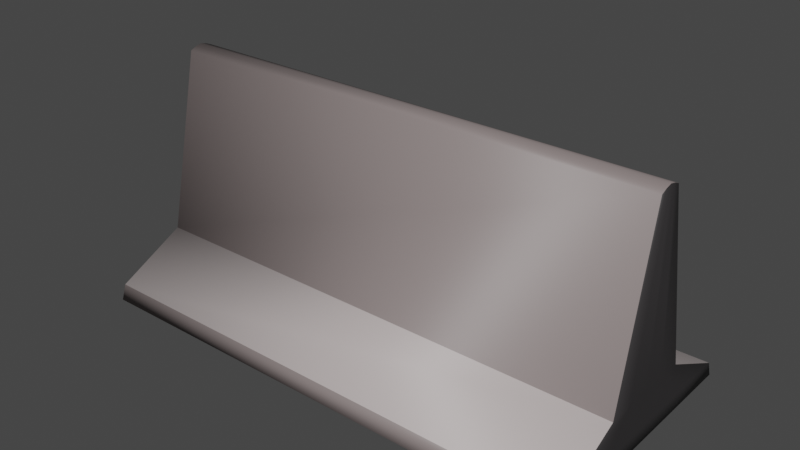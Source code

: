 # Source: Concrete_Wall.blend  (saved by Blender 3.1.7; exported with 4.5.12 LTS)
import bpy
from mathutils import Matrix  # noqa: F401  (used for matrix-valued properties, if any)

bpy.ops.wm.read_factory_settings(use_empty=True)
scene = bpy.context.scene
scene.name = 'Scene'

# ---- collections
col_collection = bpy.data.collections.new('Collection'); scene.collection.children.link(col_collection)

# ---- materials (node trees are filled in below, after node groups)
mat_material_001 = bpy.data.materials.new('Material.001')
mat_material_001.use_transparent_shadow = False
mat_material_002 = bpy.data.materials.new('Material.002')
mat_material_002.use_transparent_shadow = False
mat_material_003 = bpy.data.materials.new('Material.003')
mat_material_003.use_transparent_shadow = False

# ---- material node trees
mat_material_001.use_nodes = True; mat_material_001.node_tree.nodes.clear()
_N = mat_material_001.node_tree.nodes; _L = mat_material_001.node_tree.links
n0 = _N.new('ShaderNodeBsdfPrincipled'); n0.name = 'Principled BSDF'; n0.location = (10, 300)
n0.distribution = 'GGX'
n0.subsurface_method = 'RANDOM_WALK_SKIN'
n0.inputs[0].default_value = (0.2423, 0.2016, 0.1981, 1.0)
n0.inputs[3].default_value = 1.45
n0.inputs[27].default_value = (0.0, 0.0, 0.0, 1.0)
n0.inputs[28].default_value = 1.0
n1 = _N.new('ShaderNodeOutputMaterial'); n1.name = 'Material Output'; n1.location = (300, 300)
_L.new(n0.outputs[0], n1.inputs[0])
n1.is_active_output = True
mat_material_002.use_nodes = True; mat_material_002.node_tree.nodes.clear()
_N = mat_material_002.node_tree.nodes; _L = mat_material_002.node_tree.links
n0 = _N.new('ShaderNodeBsdfPrincipled'); n0.name = 'Principled BSDF'; n0.location = (10, 300)
n0.distribution = 'GGX'
n0.subsurface_method = 'RANDOM_WALK_SKIN'
n0.inputs[0].default_value = (0.491, 0.4342, 0.4287, 1.0)
n0.inputs[3].default_value = 1.45
n0.inputs[27].default_value = (0.0, 0.0, 0.0, 1.0)
n0.inputs[28].default_value = 1.0
n1 = _N.new('ShaderNodeOutputMaterial'); n1.name = 'Material Output'; n1.location = (300, 300)
_L.new(n0.outputs[0], n1.inputs[0])
n1.is_active_output = True
mat_material_003.use_nodes = True; mat_material_003.node_tree.nodes.clear()
_N = mat_material_003.node_tree.nodes; _L = mat_material_003.node_tree.links
n0 = _N.new('ShaderNodeBsdfPrincipled'); n0.name = 'Principled BSDF'; n0.location = (10, 300)
n0.distribution = 'GGX'
n0.subsurface_method = 'RANDOM_WALK_SKIN'
n0.inputs[0].default_value = (0.02956, 0.02732, 0.02843, 1.0)
n0.inputs[3].default_value = 1.45
n0.inputs[27].default_value = (0.0, 0.0, 0.0, 1.0)
n0.inputs[28].default_value = 1.0
n1 = _N.new('ShaderNodeOutputMaterial'); n1.name = 'Material Output'; n1.location = (300, 300)
_L.new(n0.outputs[0], n1.inputs[0])
n1.is_active_output = True

# ---- world
world_world = bpy.data.worlds.new('World'); scene.world = world_world
world_world.use_nodes = True; world_world.node_tree.nodes.clear()
_N = world_world.node_tree.nodes; _L = world_world.node_tree.links
n0 = _N.new('ShaderNodeOutputWorld'); n0.name = 'World Output'; n0.location = (300, 300)
n1 = _N.new('ShaderNodeBackground'); n1.name = 'Background'; n1.location = (10, 300)
n1.inputs[0].default_value = (0.05088, 0.05088, 0.05088, 1.0)
_L.new(n1.outputs[0], n0.inputs[0])
n0.is_active_output = True
world_world.color = (0.05088, 0.05088, 0.05088)
world_world.use_sun_shadow = False
world_world.sun_shadow_jitter_overblur = 0.0

# ---- meshes
me_plane = bpy.data.meshes.new('Plane')
me_plane.from_pydata([(-1.0, -1.0, 0.0), (1.0, -1.0, 0.0), (-1.0, 0.0, 0.0), (1.0, 0.0, 0.0), (-1.0, -0.02021, 0.06013), (-1.0, -0.98, 0.05993), (1.0, -0.98, 0.05993), (1.0, -0.02021, 0.06013), (-1.0, -0.3, 0.2), (-1.0, -0.6999, 0.2), (1.0, -0.6999, 0.2), (1.0, -0.3, 0.2), (-1.0, -0.45, 0.9038), (-1.0, -0.5501, 0.9038), (1.0, -0.5501, 0.9038), (1.0, -0.45, 0.9038), (-1.0, -0.25, 0.0), (-1.0, -0.5, 0.0), (-1.0, -0.75, 0.0), (1.0, -0.75, 0.0), (1.0, -0.5, 0.0), (1.0, -0.25, 0.0), (-1.0, -0.2602, 0.06008), (-1.0, -0.5001, 0.06003), (-1.0, -0.7401, 0.05998), (1.0, -0.7401, 0.05998), (1.0, -0.5001, 0.06003), (1.0, -0.2602, 0.06008), (-1.0, -0.4, 0.2), (-1.0, -0.5, 0.2), (-1.0, -0.6, 0.2), (1.0, -0.6, 0.2), (1.0, -0.5, 0.2), (1.0, -0.4, 0.2), (-1.0, -0.475, 0.9142), (-1.0, -0.5, 0.9201), (-1.0, -0.5251, 0.9141), (1.0, -0.5251, 0.9141), (1.0, -0.5, 0.9201), (1.0, -0.475, 0.9142)], [], [(16, 2, 3, 21), (27, 7, 11, 33), (21, 3, 7, 27), (18, 0, 5, 24), (3, 2, 4, 7), (0, 1, 6, 5), (9, 10, 14, 13), (24, 5, 9, 30), (7, 4, 8, 11), (5, 6, 10, 9), (34, 39, 15, 12), (33, 11, 15, 39), (30, 9, 13, 36), (11, 8, 12, 15), (8, 28, 34, 12), (28, 29, 35, 34), (29, 30, 36, 35), (10, 31, 37, 14), (31, 32, 38, 37), (32, 33, 39, 38), (13, 14, 37, 36), (36, 37, 38, 35), (35, 38, 39, 34), (4, 22, 28, 8), (22, 23, 29, 28), (23, 24, 30, 29), (2, 16, 22, 4), (16, 17, 23, 22), (17, 18, 24, 23), (1, 19, 25, 6), (19, 20, 26, 25), (20, 21, 27, 26), (6, 25, 31, 10), (25, 26, 32, 31), (26, 27, 33, 32), (0, 18, 19, 1), (18, 17, 20, 19), (17, 16, 21, 20)])
me_plane.polygons.foreach_set('use_smooth', [True] * 38)
me_plane.polygons.foreach_set('material_index', [0, 2, 2, 2, 0, 0, 0, 2, 1, 1, 0, 2, 2, 0, 2, 2, 2, 2, 2, 2, 0, 0, 0, 2, 2, 2, 2, 2, 2, 2, 2, 2, 2, 2, 2, 0, 0, 0])
_uv = me_plane.uv_layers.new(name='UVMap')
_uv.uv.foreach_set('vector', [0.0, 0.75, 0.0, 1.0, 1.0, 1.0, 1.0, 0.75, 1.0, 0.75, 1.0, 1.0, 1.0, 1.0, 1.0, 0.75, 1.0, 0.75, 1.0, 1.0, 1.0, 1.0, 1.0, 0.75, 0.0, 0.25, 0.0, 0.0, 0.0, 0.0, 0.0, 0.25, 1.0, 1.0, 0.0, 1.0, 0.0, 1.0, 1.0, 1.0, 0.0, 0.0, 1.0, 0.0, 1.0, 0.0, 0.0, 0.0, 0.0, 0.0, 1.0, 0.0, 1.0, 0.0, 0.0, 0.0, 0.0, 0.25, 0.0, 0.0, 0.0, 0.0, 0.0, 0.25, 1.0, 1.0, 0.0, 1.0, 0.0, 1.0, 1.0, 1.0, 0.0, 0.0, 1.0, 0.0, 1.0, 0.0, 0.0, 0.0, 0.0, 0.75, 1.0, 0.75, 1.0, 1.0, 0.0, 1.0, 1.0, 0.75, 1.0, 1.0, 1.0, 1.0, 1.0, 0.75, 0.0, 0.25, 0.0, 0.0, 0.0, 0.0, 0.0, 0.25, 1.0, 1.0, 0.0, 1.0, 0.0, 1.0, 1.0, 1.0, 0.0, 1.0, 0.0, 0.75, 0.0, 0.75, 0.0, 1.0, 0.0, 0.75, 0.0, 0.5, 0.0, 0.5, 0.0, 0.75, 0.0, 0.5, 0.0, 0.25, 0.0, 0.25, 0.0, 0.5, 1.0, 0.0, 1.0, 0.25, 1.0, 0.25, 1.0, 0.0, 1.0, 0.25, 1.0, 0.5, 1.0, 0.5, 1.0, 0.25, 1.0, 0.5, 1.0, 0.75, 1.0, 0.75, 1.0, 0.5, 0.0, 0.0, 1.0, 0.0, 1.0, 0.25, 0.0, 0.25, 0.0, 0.25, 1.0, 0.25, 1.0, 0.5, 0.0, 0.5, 0.0, 0.5, 1.0, 0.5, 1.0, 0.75, 0.0, 0.75, 0.0, 1.0, 0.0, 0.75, 0.0, 0.75, 0.0, 1.0, 0.0, 0.75, 0.0, 0.5, 0.0, 0.5, 0.0, 0.75, 0.0, 0.5, 0.0, 0.25, 0.0, 0.25, 0.0, 0.5, 0.0, 1.0, 0.0, 0.75, 0.0, 0.75, 0.0, 1.0, 0.0, 0.75, 0.0, 0.5, 0.0, 0.5, 0.0, 0.75, 0.0, 0.5, 0.0, 0.25, 0.0, 0.25, 0.0, 0.5, 1.0, 0.0, 1.0, 0.25, 1.0, 0.25, 1.0, 0.0, 1.0, 0.25, 1.0, 0.5, 1.0, 0.5, 1.0, 0.25, 1.0, 0.5, 1.0, 0.75, 1.0, 0.75, 1.0, 0.5, 1.0, 0.0, 1.0, 0.25, 1.0, 0.25, 1.0, 0.0, 1.0, 0.25, 1.0, 0.5, 1.0, 0.5, 1.0, 0.25, 1.0, 0.5, 1.0, 0.75, 1.0, 0.75, 1.0, 0.5, 0.0, 0.0, 0.0, 0.25, 1.0, 0.25, 1.0, 0.0, 0.0, 0.25, 0.0, 0.5, 1.0, 0.5, 1.0, 0.25, 0.0, 0.5, 0.0, 0.75, 1.0, 0.75, 1.0, 0.5])
me_plane.materials.append(mat_material_001)
me_plane.materials.append(mat_material_002)
me_plane.materials.append(mat_material_003)
me_plane.use_remesh_fix_poles = True
me_plane.use_remesh_preserve_attributes = False
me_plane.update()

# ---- objects
ob_plane = bpy.data.objects.new('Plane', me_plane)

# ---- transforms, parenting, visibility, modifiers, constraints
ob_plane.location = (0.0, 0.0, 0.0)

# ---- collection membership
col_collection.objects.link(ob_plane)

# ---- scene / render settings (as saved in the file)
scene.frame_start = 1; scene.frame_end = 250; scene.frame_set(1)
scene.render.engine = 'BLENDER_EEVEE_NEXT'
scene.cycles.sampling_pattern = 'TABULATED_SOBOL'
scene.cycles.use_light_tree = False
scene.view_settings.view_transform = 'Filmic'
bpy.context.view_layer.update()

# ---- added for rendering (the .blend has no active camera and no usable light): camera, sun
cam_auto = bpy.data.cameras.new('AutoCamera')
cam_auto.lens = 50.0
cam_auto.sensor_width = 36.0
cam_auto.clip_end = 1000.0
ob_auto_camera = bpy.data.objects.new('AutoCamera', cam_auto)
scene.collection.objects.link(ob_auto_camera)
ob_auto_camera.location = (2.23718, -3.18461, 2.24981)
ob_auto_camera.rotation_euler = (1.09748, -7.21219e-08, 0.694738)
scene.camera = ob_auto_camera
light_auto_sun = bpy.data.lights.new('AutoSun', 'SUN')
light_auto_sun.energy = 3.0
light_auto_sun.angle = 0.0523599
ob_auto_sun = bpy.data.objects.new('AutoSun', light_auto_sun)
scene.collection.objects.link(ob_auto_sun)
ob_auto_sun.rotation_euler = (0.872665, 0.174533, 0.523599)
bpy.context.view_layer.update()
